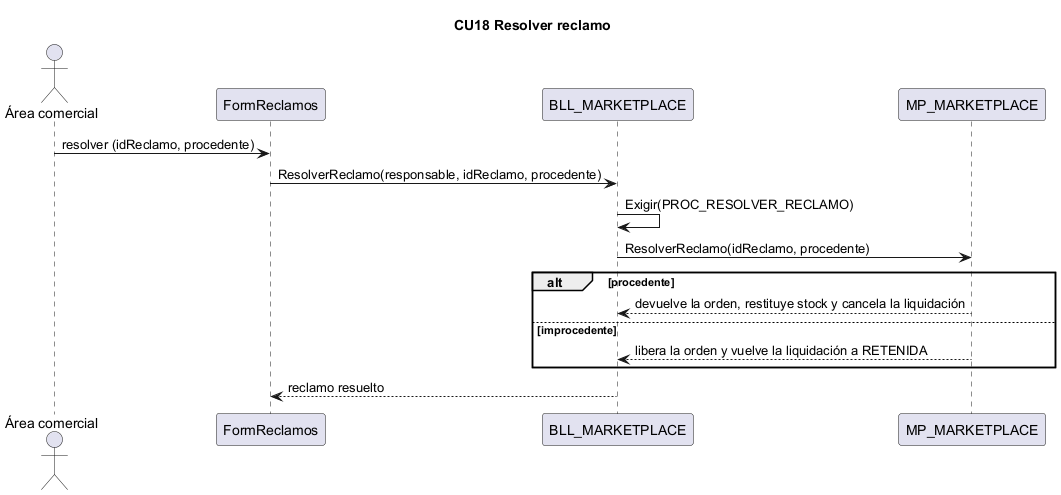

The diagram above was rendered by PlantUML. Its source (embedded in the PNG):
@startuml CU18
title CU18 Resolver reclamo
actor "Área comercial" as Area
participant "FormReclamos" as IU
participant "BLL_MARKETPLACE" as BLL
participant "MP_MARKETPLACE" as DAL
Area -> IU : resolver (idReclamo, procedente)
IU -> BLL : ResolverReclamo(responsable, idReclamo, procedente)
BLL -> BLL : Exigir(PROC_RESOLVER_RECLAMO)
BLL -> DAL : ResolverReclamo(idReclamo, procedente)
alt procedente
  DAL --> BLL : devuelve la orden, restituye stock y cancela la liquidación
else improcedente
  DAL --> BLL : libera la orden y vuelve la liquidación a RETENIDA
end
BLL --> IU : reclamo resuelto
@enduml